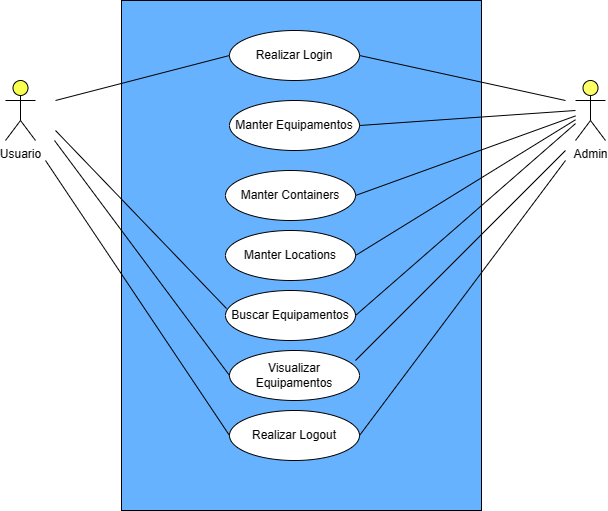

The diagram above was exported from draw.io. Its source (the exported page's mxGraphModel, read from the mxfile embedded in the PNG):
<mxGraphModel dx="1120" dy="484" grid="1" gridSize="10" guides="1" tooltips="1" connect="1" arrows="1" fold="1" page="1" pageScale="1" pageWidth="827" pageHeight="1169" math="0" shadow="0">
  <root>
    <mxCell id="0" />
    <mxCell id="1" parent="0" />
    <mxCell id="YBrHJPOtKKMc5tzZ_sHh-29" value="" style="rounded=0;whiteSpace=wrap;html=1;fillColor=#66B2FF;" vertex="1" parent="1">
      <mxGeometry x="230" y="120" width="360" height="510" as="geometry" />
    </mxCell>
    <mxCell id="YBrHJPOtKKMc5tzZ_sHh-1" value="Usuario" style="shape=umlActor;verticalLabelPosition=bottom;verticalAlign=top;html=1;outlineConnect=0;fillColor=#F9FF4F;" vertex="1" parent="1">
      <mxGeometry x="114" y="200" width="30" height="60" as="geometry" />
    </mxCell>
    <mxCell id="YBrHJPOtKKMc5tzZ_sHh-2" value="Realizar Login" style="ellipse;whiteSpace=wrap;html=1;" vertex="1" parent="1">
      <mxGeometry x="338" y="150" width="130" height="50" as="geometry" />
    </mxCell>
    <mxCell id="YBrHJPOtKKMc5tzZ_sHh-3" value="Manter Locations" style="ellipse;whiteSpace=wrap;html=1;" vertex="1" parent="1">
      <mxGeometry x="334" y="350" width="130" height="50" as="geometry" />
    </mxCell>
    <mxCell id="YBrHJPOtKKMc5tzZ_sHh-4" value="Manter Containers" style="ellipse;whiteSpace=wrap;html=1;" vertex="1" parent="1">
      <mxGeometry x="334" y="290" width="130" height="50" as="geometry" />
    </mxCell>
    <mxCell id="YBrHJPOtKKMc5tzZ_sHh-5" value="Manter Equipamentos" style="ellipse;whiteSpace=wrap;html=1;" vertex="1" parent="1">
      <mxGeometry x="338" y="220" width="130" height="50" as="geometry" />
    </mxCell>
    <mxCell id="YBrHJPOtKKMc5tzZ_sHh-6" value="Buscar Equipamentos" style="ellipse;whiteSpace=wrap;html=1;" vertex="1" parent="1">
      <mxGeometry x="334" y="410" width="130" height="50" as="geometry" />
    </mxCell>
    <mxCell id="YBrHJPOtKKMc5tzZ_sHh-7" value="Visualizar Equipamentos" style="ellipse;whiteSpace=wrap;html=1;" vertex="1" parent="1">
      <mxGeometry x="338" y="470" width="130" height="50" as="geometry" />
    </mxCell>
    <mxCell id="YBrHJPOtKKMc5tzZ_sHh-9" value="Realizar Logout" style="ellipse;whiteSpace=wrap;html=1;" vertex="1" parent="1">
      <mxGeometry x="338" y="530" width="130" height="50" as="geometry" />
    </mxCell>
    <mxCell id="YBrHJPOtKKMc5tzZ_sHh-10" value="Admin" style="shape=umlActor;verticalLabelPosition=bottom;verticalAlign=top;html=1;outlineConnect=0;fillColor=#FFFF66;" vertex="1" parent="1">
      <mxGeometry x="684" y="200" width="30" height="60" as="geometry" />
    </mxCell>
    <mxCell id="YBrHJPOtKKMc5tzZ_sHh-16" value="" style="endArrow=none;html=1;rounded=0;exitX=1;exitY=0.5;exitDx=0;exitDy=0;" edge="1" parent="1" source="YBrHJPOtKKMc5tzZ_sHh-4" target="YBrHJPOtKKMc5tzZ_sHh-10">
      <mxGeometry width="50" height="50" relative="1" as="geometry">
        <mxPoint x="494" y="320" as="sourcePoint" />
        <mxPoint x="544" y="270" as="targetPoint" />
      </mxGeometry>
    </mxCell>
    <mxCell id="YBrHJPOtKKMc5tzZ_sHh-17" value="" style="endArrow=none;html=1;rounded=0;exitX=1;exitY=0.5;exitDx=0;exitDy=0;" edge="1" parent="1" source="YBrHJPOtKKMc5tzZ_sHh-3" target="YBrHJPOtKKMc5tzZ_sHh-10">
      <mxGeometry width="50" height="50" relative="1" as="geometry">
        <mxPoint x="474" y="325" as="sourcePoint" />
        <mxPoint x="684" y="230" as="targetPoint" />
      </mxGeometry>
    </mxCell>
    <mxCell id="YBrHJPOtKKMc5tzZ_sHh-19" value="" style="endArrow=none;html=1;rounded=0;entryX=0;entryY=0.5;entryDx=0;entryDy=0;" edge="1" parent="1" target="YBrHJPOtKKMc5tzZ_sHh-2">
      <mxGeometry width="50" height="50" relative="1" as="geometry">
        <mxPoint x="164" y="220" as="sourcePoint" />
        <mxPoint x="494" y="360" as="targetPoint" />
      </mxGeometry>
    </mxCell>
    <mxCell id="YBrHJPOtKKMc5tzZ_sHh-20" value="" style="endArrow=none;html=1;rounded=0;exitX=1;exitY=0.5;exitDx=0;exitDy=0;" edge="1" parent="1" source="YBrHJPOtKKMc5tzZ_sHh-5">
      <mxGeometry width="50" height="50" relative="1" as="geometry">
        <mxPoint x="534" y="260" as="sourcePoint" />
        <mxPoint x="684" y="230" as="targetPoint" />
      </mxGeometry>
    </mxCell>
    <mxCell id="YBrHJPOtKKMc5tzZ_sHh-21" value="" style="endArrow=none;html=1;rounded=0;exitX=1;exitY=0.5;exitDx=0;exitDy=0;" edge="1" parent="1" source="YBrHJPOtKKMc5tzZ_sHh-2">
      <mxGeometry width="50" height="50" relative="1" as="geometry">
        <mxPoint x="534" y="210" as="sourcePoint" />
        <mxPoint x="674" y="220" as="targetPoint" />
      </mxGeometry>
    </mxCell>
    <mxCell id="YBrHJPOtKKMc5tzZ_sHh-22" value="" style="endArrow=none;html=1;rounded=0;exitX=0.008;exitY=0.36;exitDx=0;exitDy=0;exitPerimeter=0;" edge="1" parent="1" source="YBrHJPOtKKMc5tzZ_sHh-6">
      <mxGeometry width="50" height="50" relative="1" as="geometry">
        <mxPoint x="184" y="320" as="sourcePoint" />
        <mxPoint x="164" y="250" as="targetPoint" />
      </mxGeometry>
    </mxCell>
    <mxCell id="YBrHJPOtKKMc5tzZ_sHh-24" value="" style="endArrow=none;html=1;rounded=0;exitX=1;exitY=0.5;exitDx=0;exitDy=0;" edge="1" parent="1" source="YBrHJPOtKKMc5tzZ_sHh-6" target="YBrHJPOtKKMc5tzZ_sHh-10">
      <mxGeometry width="50" height="50" relative="1" as="geometry">
        <mxPoint x="524" y="430" as="sourcePoint" />
        <mxPoint x="574" y="380" as="targetPoint" />
      </mxGeometry>
    </mxCell>
    <mxCell id="YBrHJPOtKKMc5tzZ_sHh-25" value="" style="endArrow=none;html=1;rounded=0;exitX=0.969;exitY=0.2;exitDx=0;exitDy=0;exitPerimeter=0;" edge="1" parent="1" source="YBrHJPOtKKMc5tzZ_sHh-7">
      <mxGeometry width="50" height="50" relative="1" as="geometry">
        <mxPoint x="474" y="445" as="sourcePoint" />
        <mxPoint x="674" y="270" as="targetPoint" />
      </mxGeometry>
    </mxCell>
    <mxCell id="YBrHJPOtKKMc5tzZ_sHh-26" value="" style="endArrow=none;html=1;rounded=0;exitX=1;exitY=0.5;exitDx=0;exitDy=0;" edge="1" parent="1" source="YBrHJPOtKKMc5tzZ_sHh-9">
      <mxGeometry width="50" height="50" relative="1" as="geometry">
        <mxPoint x="484" y="455" as="sourcePoint" />
        <mxPoint x="674" y="280" as="targetPoint" />
      </mxGeometry>
    </mxCell>
    <mxCell id="YBrHJPOtKKMc5tzZ_sHh-27" value="" style="endArrow=none;html=1;rounded=0;exitX=0;exitY=0.5;exitDx=0;exitDy=0;" edge="1" parent="1" source="YBrHJPOtKKMc5tzZ_sHh-7">
      <mxGeometry width="50" height="50" relative="1" as="geometry">
        <mxPoint x="334" y="458" as="sourcePoint" />
        <mxPoint x="163" y="260" as="targetPoint" />
      </mxGeometry>
    </mxCell>
    <mxCell id="YBrHJPOtKKMc5tzZ_sHh-28" value="" style="endArrow=none;html=1;rounded=0;exitX=0;exitY=0.5;exitDx=0;exitDy=0;" edge="1" parent="1" source="YBrHJPOtKKMc5tzZ_sHh-9">
      <mxGeometry width="50" height="50" relative="1" as="geometry">
        <mxPoint x="315" y="488" as="sourcePoint" />
        <mxPoint x="154" y="280" as="targetPoint" />
      </mxGeometry>
    </mxCell>
  </root>
</mxGraphModel>